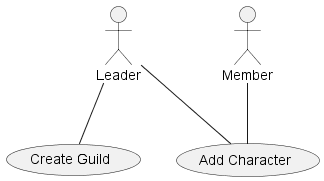

The diagram above was rendered by PlantUML. Its source (embedded in the PNG):
@startuml
actor Leader
actor Member

usecase "Create Guild" as UC1
usecase "Add Character" as UC3

Leader -- UC1
Leader -- UC3
Member -- UC3
@enduml